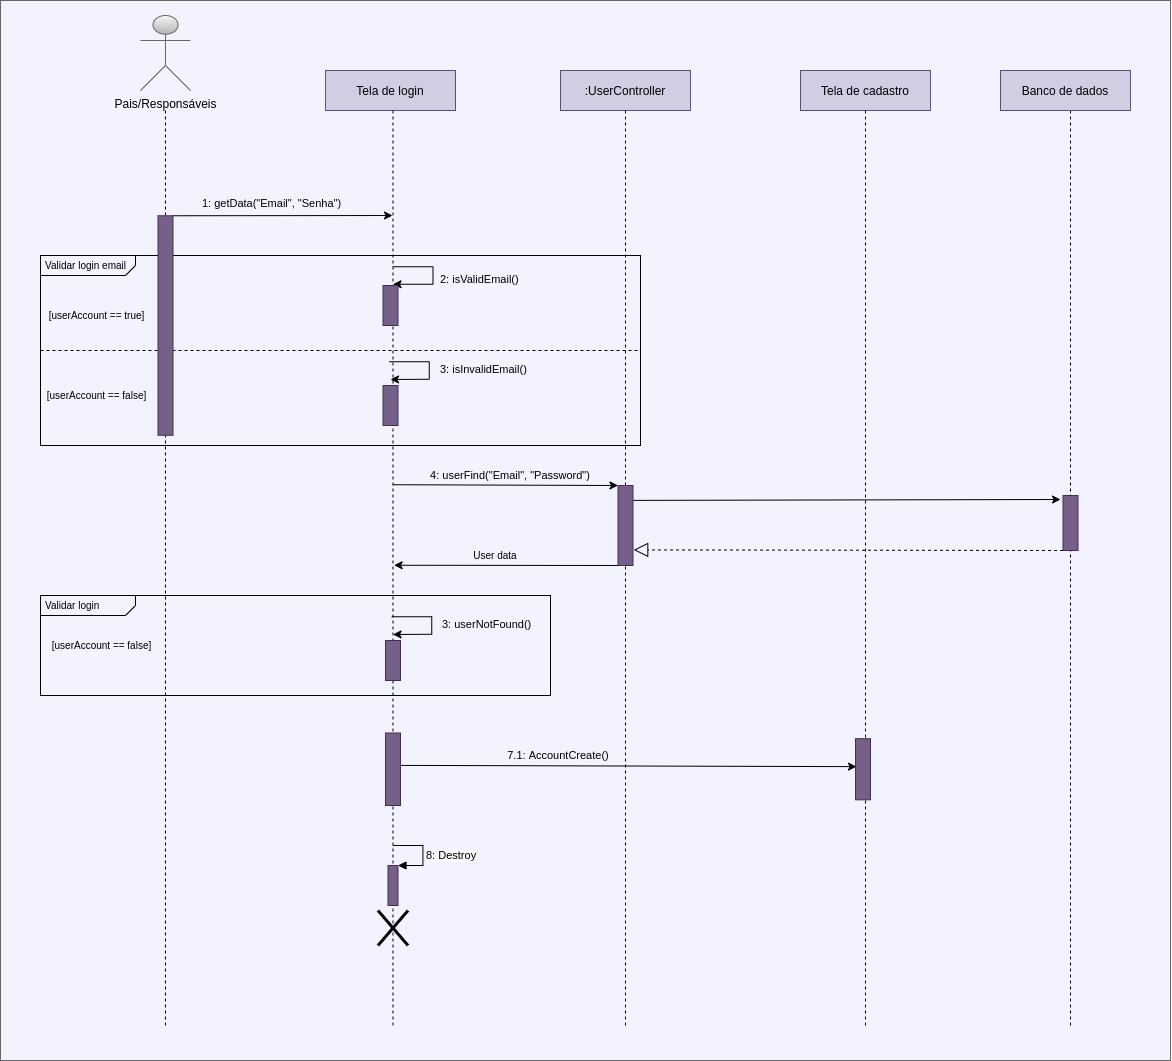

The diagram above was exported from draw.io. Its source (the exported page's mxGraphModel, read from the mxfile embedded in the PNG):
<mxGraphModel dx="275" dy="1151" grid="1" gridSize="10" guides="1" tooltips="1" connect="1" arrows="1" fold="1" page="1" pageScale="1" pageWidth="827" pageHeight="1169" math="0" shadow="0">
  <root>
    <mxCell id="0" />
    <mxCell id="1" parent="0" />
    <mxCell id="Xuynl9pAhP042I0mm08x-48" value="" style="rounded=0;whiteSpace=wrap;html=1;strokeColor=#666666;fontColor=#333333;fillColor=#F2F3FF;" vertex="1" parent="1">
      <mxGeometry x="1950" y="55" width="1170" height="1060" as="geometry" />
    </mxCell>
    <mxCell id="Xuynl9pAhP042I0mm08x-1" value="&lt;p style=&quot;margin: 4px 0px 0px 5px ; text-align: left ; line-height: 100%&quot;&gt;&lt;font style=&quot;font-size: 10px&quot;&gt;Validar login email&lt;/font&gt;&lt;/p&gt;" style="html=1;shape=mxgraph.sysml.package;overflow=fill;labelX=95;align=left;spacingLeft=5;verticalAlign=top;spacingTop=-3;strokeWidth=1;shadow=0;noLabel=0;backgroundOutline=0;sketch=0;fillColor=none;" vertex="1" parent="1">
      <mxGeometry x="1990" y="310" width="600" height="190" as="geometry" />
    </mxCell>
    <mxCell id="Xuynl9pAhP042I0mm08x-2" value="&lt;p style=&quot;margin: 4px 0px 0px 5px ; text-align: left ; line-height: 100%&quot;&gt;&lt;font style=&quot;font-size: 10px&quot;&gt;Validar login&lt;/font&gt;&lt;/p&gt;" style="html=1;shape=mxgraph.sysml.package;overflow=fill;labelX=95;align=left;spacingLeft=5;verticalAlign=top;spacingTop=-3;strokeWidth=1;shadow=0;noLabel=0;backgroundOutline=0;sketch=0;fillColor=none;" vertex="1" parent="1">
      <mxGeometry x="1990" y="650" width="510" height="100" as="geometry" />
    </mxCell>
    <mxCell id="Xuynl9pAhP042I0mm08x-3" value="Pais/Responsáveis" style="shape=umlActor;verticalLabelPosition=bottom;verticalAlign=top;html=1;outlineConnect=0;fillColor=#f5f5f5;strokeColor=#666666;gradientColor=#b3b3b3;" vertex="1" parent="1">
      <mxGeometry x="2090" y="70" width="50" height="75" as="geometry" />
    </mxCell>
    <mxCell id="Xuynl9pAhP042I0mm08x-4" value="Tela de login" style="rounded=0;whiteSpace=wrap;html=1;strokeWidth=1;fillColor=#d0cee2;strokeColor=#56517e;" vertex="1" parent="1">
      <mxGeometry x="2275" y="125" width="130" height="40" as="geometry" />
    </mxCell>
    <mxCell id="Xuynl9pAhP042I0mm08x-5" value="&lt;span style=&quot;color: rgb(0 , 0 , 0) ; font-style: normal ; font-weight: 400 ; letter-spacing: normal ; text-indent: 0px ; text-transform: none ; word-spacing: 0px ; font-family: &amp;#34;helvetica&amp;#34; ; font-size: 11px ; text-align: center ; display: inline ; float: none&quot;&gt;3: isInvalidEmail(&lt;/span&gt;&lt;span style=&quot;color: rgb(0 , 0 , 0) ; font-style: normal ; font-weight: 400 ; letter-spacing: normal ; text-indent: 0px ; text-transform: none ; word-spacing: 0px ; font-family: &amp;#34;helvetica&amp;#34; ; font-size: 11px ; text-align: center ; display: inline ; float: none&quot;&gt;)&lt;/span&gt;" style="text;whiteSpace=wrap;html=1;" vertex="1" parent="1">
      <mxGeometry x="2387.5" y="410" width="90" height="30" as="geometry" />
    </mxCell>
    <mxCell id="Xuynl9pAhP042I0mm08x-6" value=":UserController" style="rounded=0;whiteSpace=wrap;html=1;strokeWidth=1;fillColor=#d0cee2;strokeColor=#56517e;" vertex="1" parent="1">
      <mxGeometry x="2510" y="125" width="130" height="40" as="geometry" />
    </mxCell>
    <mxCell id="Xuynl9pAhP042I0mm08x-7" value="" style="line;strokeWidth=1;direction=south;html=1;dashed=1;" vertex="1" parent="1">
      <mxGeometry x="2570" y="165" width="10" height="915" as="geometry" />
    </mxCell>
    <mxCell id="Xuynl9pAhP042I0mm08x-8" value="Tela de cadastro" style="rounded=0;whiteSpace=wrap;html=1;strokeWidth=1;fillColor=#d0cee2;strokeColor=#56517e;" vertex="1" parent="1">
      <mxGeometry x="2750" y="125" width="130" height="40" as="geometry" />
    </mxCell>
    <mxCell id="Xuynl9pAhP042I0mm08x-9" value="" style="line;strokeWidth=1;direction=south;html=1;dashed=1;" vertex="1" parent="1">
      <mxGeometry x="2810" y="165" width="10" height="915" as="geometry" />
    </mxCell>
    <mxCell id="Xuynl9pAhP042I0mm08x-10" value="" style="endArrow=classic;html=1;exitX=1;exitY=0.5;exitDx=0;exitDy=0;exitPerimeter=0;entryX=0.067;entryY=0.457;entryDx=0;entryDy=0;entryPerimeter=0;" edge="1" parent="1" target="Xuynl9pAhP042I0mm08x-21">
      <mxGeometry width="50" height="50" relative="1" as="geometry">
        <mxPoint x="2347.5" y="819.8899999999999" as="sourcePoint" />
        <mxPoint x="2800" y="821" as="targetPoint" />
        <Array as="points" />
      </mxGeometry>
    </mxCell>
    <mxCell id="Xuynl9pAhP042I0mm08x-11" value="" style="endArrow=none;html=1;strokeWidth=3;" edge="1" parent="1">
      <mxGeometry width="50" height="50" relative="1" as="geometry">
        <mxPoint x="2327.5" y="1000" as="sourcePoint" />
        <mxPoint x="2357.5" y="965" as="targetPoint" />
      </mxGeometry>
    </mxCell>
    <mxCell id="Xuynl9pAhP042I0mm08x-12" value="" style="endArrow=none;html=1;strokeWidth=3;" edge="1" parent="1">
      <mxGeometry width="50" height="50" relative="1" as="geometry">
        <mxPoint x="2327.5" y="965" as="sourcePoint" />
        <mxPoint x="2357.5" y="1000" as="targetPoint" />
      </mxGeometry>
    </mxCell>
    <mxCell id="Xuynl9pAhP042I0mm08x-13" value="7.1: AccountCreate()" style="text;html=1;strokeColor=none;fillColor=none;align=center;verticalAlign=middle;whiteSpace=wrap;rounded=0;fontSize=11;" vertex="1" parent="1">
      <mxGeometry x="2447.5" y="799.9999999999999" width="120" height="20" as="geometry" />
    </mxCell>
    <mxCell id="Xuynl9pAhP042I0mm08x-14" value="" style="shape=partialRectangle;whiteSpace=wrap;html=1;bottom=0;right=0;fillColor=none;rotation=90;strokeWidth=1;" vertex="1" parent="1">
      <mxGeometry x="2350" y="405" width="17.5" height="40" as="geometry" />
    </mxCell>
    <mxCell id="Xuynl9pAhP042I0mm08x-15" value="&lt;span style=&quot;color: rgb(0 , 0 , 0) ; font-style: normal ; font-weight: 400 ; letter-spacing: normal ; text-indent: 0px ; text-transform: none ; word-spacing: 0px ; font-family: &amp;#34;helvetica&amp;#34; ; font-size: 11px ; text-align: center ; display: inline ; float: none&quot;&gt;2: isValidEmail(&lt;/span&gt;&lt;span style=&quot;color: rgb(0 , 0 , 0) ; font-style: normal ; font-weight: 400 ; letter-spacing: normal ; text-indent: 0px ; text-transform: none ; word-spacing: 0px ; font-family: &amp;#34;helvetica&amp;#34; ; font-size: 11px ; text-align: center ; display: inline ; float: none&quot;&gt;)&lt;/span&gt;" style="text;whiteSpace=wrap;html=1;" vertex="1" parent="1">
      <mxGeometry x="2387.5" y="320" width="90" height="30" as="geometry" />
    </mxCell>
    <mxCell id="Xuynl9pAhP042I0mm08x-16" value="" style="shape=partialRectangle;whiteSpace=wrap;html=1;bottom=0;right=0;fillColor=none;rotation=90;strokeWidth=1;" vertex="1" parent="1">
      <mxGeometry x="2353.75" y="310" width="17.5" height="40" as="geometry" />
    </mxCell>
    <mxCell id="Xuynl9pAhP042I0mm08x-17" value="" style="endArrow=classic;html=1;strokeWidth=1;exitX=1;exitY=0;exitDx=0;exitDy=0;" edge="1" parent="1">
      <mxGeometry width="50" height="50" relative="1" as="geometry">
        <mxPoint x="2382.5" y="338.75" as="sourcePoint" />
        <mxPoint x="2342.5" y="338.75" as="targetPoint" />
        <Array as="points">
          <mxPoint x="2372.5" y="338.75" />
        </Array>
      </mxGeometry>
    </mxCell>
    <mxCell id="Xuynl9pAhP042I0mm08x-18" value="" style="endArrow=none;html=1;strokeWidth=1;exitX=0;exitY=0.5;exitDx=0;exitDy=0;exitPerimeter=0;dashed=1;" edge="1" parent="1" source="Xuynl9pAhP042I0mm08x-1">
      <mxGeometry width="50" height="50" relative="1" as="geometry">
        <mxPoint x="1841.5" y="405.63" as="sourcePoint" />
        <mxPoint x="2590" y="405" as="targetPoint" />
      </mxGeometry>
    </mxCell>
    <mxCell id="Xuynl9pAhP042I0mm08x-19" value="1: getData(&quot;Email&quot;, &quot;Senha&quot;)" style="edgeLabel;html=1;align=center;verticalAlign=bottom;resizable=0;points=[];labelBackgroundColor=none;" connectable="0" vertex="1" parent="1">
      <mxGeometry x="2219.999310344828" y="265.4999999999999" as="geometry" />
    </mxCell>
    <mxCell id="Xuynl9pAhP042I0mm08x-20" value="" style="line;strokeWidth=1;direction=south;html=1;dashed=1;" vertex="1" parent="1">
      <mxGeometry x="3015" y="165" width="10" height="915" as="geometry" />
    </mxCell>
    <mxCell id="Xuynl9pAhP042I0mm08x-21" value="" style="rounded=0;whiteSpace=wrap;html=1;comic=0;backgroundOutline=0;container=0;snapToPoint=0;portConstraintRotation=0;noLabel=0;absoluteArcSize=0;imageAspect=0;fillColor=#76608a;strokeColor=#432D57;fontColor=#ffffff;" vertex="1" parent="1">
      <mxGeometry x="2805" y="793.1999999999999" width="15" height="61.11" as="geometry" />
    </mxCell>
    <mxCell id="Xuynl9pAhP042I0mm08x-22" value="" style="rounded=0;whiteSpace=wrap;html=1;comic=0;backgroundOutline=0;container=0;snapToPoint=0;portConstraintRotation=0;noLabel=0;absoluteArcSize=0;imageAspect=0;fillColor=#76608a;strokeColor=#432D57;fontColor=#ffffff;" vertex="1" parent="1">
      <mxGeometry x="3012.5" y="550" width="15" height="55" as="geometry" />
    </mxCell>
    <mxCell id="Xuynl9pAhP042I0mm08x-23" value="" style="endArrow=classic;html=1;fontSize=1;strokeWidth=1;exitX=0.981;exitY=0.186;exitDx=0;exitDy=0;exitPerimeter=0;" edge="1" parent="1" source="Xuynl9pAhP042I0mm08x-27">
      <mxGeometry width="50" height="50" relative="1" as="geometry">
        <mxPoint x="2585" y="554.43" as="sourcePoint" />
        <mxPoint x="3010" y="554" as="targetPoint" />
      </mxGeometry>
    </mxCell>
    <mxCell id="Xuynl9pAhP042I0mm08x-24" value="" style="line;strokeWidth=1;direction=south;html=1;dashed=1;" vertex="1" parent="1">
      <mxGeometry x="2337.5" y="165" width="10" height="915" as="geometry" />
    </mxCell>
    <mxCell id="Xuynl9pAhP042I0mm08x-25" value="" style="endArrow=classic;html=1;fontSize=1;strokeWidth=1;exitX=1;exitY=0;exitDx=0;exitDy=0;" edge="1" parent="1" source="Xuynl9pAhP042I0mm08x-14">
      <mxGeometry width="50" height="50" relative="1" as="geometry">
        <mxPoint x="2330" y="410" as="sourcePoint" />
        <mxPoint x="2340" y="434" as="targetPoint" />
      </mxGeometry>
    </mxCell>
    <mxCell id="Xuynl9pAhP042I0mm08x-26" value="" style="endArrow=classic;html=1;fontSize=1;strokeWidth=1;entryX=0;entryY=0;entryDx=0;entryDy=0;exitX=0.409;exitY=0.507;exitDx=0;exitDy=0;exitPerimeter=0;" edge="1" parent="1" source="Xuynl9pAhP042I0mm08x-24" target="Xuynl9pAhP042I0mm08x-27">
      <mxGeometry width="50" height="50" relative="1" as="geometry">
        <mxPoint x="2342" y="513" as="sourcePoint" />
        <mxPoint x="2576" y="513" as="targetPoint" />
      </mxGeometry>
    </mxCell>
    <mxCell id="Xuynl9pAhP042I0mm08x-27" value="" style="rounded=0;whiteSpace=wrap;html=1;comic=0;backgroundOutline=0;container=0;snapToPoint=0;portConstraintRotation=0;noLabel=0;absoluteArcSize=0;imageAspect=0;fillColor=#76608a;strokeColor=#432D57;fontColor=#ffffff;" vertex="1" parent="1">
      <mxGeometry x="2567.5" y="540" width="15" height="80" as="geometry" />
    </mxCell>
    <mxCell id="Xuynl9pAhP042I0mm08x-28" value="" style="endArrow=classic;html=1;fontSize=1;strokeWidth=1;exitX=0;exitY=1;exitDx=0;exitDy=0;entryX=0.497;entryY=0.393;entryDx=0;entryDy=0;entryPerimeter=0;" edge="1" parent="1" source="Xuynl9pAhP042I0mm08x-27" target="Xuynl9pAhP042I0mm08x-24">
      <mxGeometry width="50" height="50" relative="1" as="geometry">
        <mxPoint x="2568" y="581" as="sourcePoint" />
        <mxPoint x="2344" y="610" as="targetPoint" />
      </mxGeometry>
    </mxCell>
    <mxCell id="Xuynl9pAhP042I0mm08x-29" value="&lt;font style=&quot;font-size: 11px&quot;&gt;4: userFind(&quot;Email&quot;, &quot;Password&quot;)&lt;/font&gt;" style="text;html=1;strokeColor=none;fillColor=none;align=center;verticalAlign=middle;whiteSpace=wrap;rounded=0;dashed=1;fontSize=1;" vertex="1" parent="1">
      <mxGeometry x="2335" y="520" width="250" height="20" as="geometry" />
    </mxCell>
    <mxCell id="Xuynl9pAhP042I0mm08x-30" value="&lt;span style=&quot;color: rgb(0 , 0 , 0) ; font-style: normal ; font-weight: 400 ; letter-spacing: normal ; text-indent: 0px ; text-transform: none ; word-spacing: 0px ; font-family: &amp;#34;helvetica&amp;#34; ; font-size: 11px ; text-align: center ; display: inline ; float: none&quot;&gt;3: userNotFound(&lt;/span&gt;&lt;span style=&quot;color: rgb(0 , 0 , 0) ; font-style: normal ; font-weight: 400 ; letter-spacing: normal ; text-indent: 0px ; text-transform: none ; word-spacing: 0px ; font-family: &amp;#34;helvetica&amp;#34; ; font-size: 11px ; text-align: center ; display: inline ; float: none&quot;&gt;)&lt;/span&gt;" style="text;whiteSpace=wrap;html=1;" vertex="1" parent="1">
      <mxGeometry x="2390" y="665" width="100" height="30" as="geometry" />
    </mxCell>
    <mxCell id="Xuynl9pAhP042I0mm08x-31" value="" style="rounded=0;whiteSpace=wrap;html=1;comic=0;backgroundOutline=0;container=0;snapToPoint=0;portConstraintRotation=0;noLabel=0;absoluteArcSize=0;imageAspect=0;fillColor=#76608a;strokeColor=#432D57;fontColor=#ffffff;" vertex="1" parent="1">
      <mxGeometry x="2335" y="695" width="15" height="40" as="geometry" />
    </mxCell>
    <mxCell id="Xuynl9pAhP042I0mm08x-32" value="" style="shape=partialRectangle;whiteSpace=wrap;html=1;bottom=0;right=0;fillColor=none;rotation=90;strokeWidth=1;" vertex="1" parent="1">
      <mxGeometry x="2352.5" y="660" width="17.5" height="40" as="geometry" />
    </mxCell>
    <mxCell id="Xuynl9pAhP042I0mm08x-33" value="" style="endArrow=classic;html=1;fontSize=1;strokeWidth=1;exitX=1;exitY=0;exitDx=0;exitDy=0;" edge="1" parent="1" source="Xuynl9pAhP042I0mm08x-32">
      <mxGeometry width="50" height="50" relative="1" as="geometry">
        <mxPoint x="2332.5" y="665" as="sourcePoint" />
        <mxPoint x="2342.5" y="689" as="targetPoint" />
      </mxGeometry>
    </mxCell>
    <mxCell id="Xuynl9pAhP042I0mm08x-34" value="" style="line;strokeWidth=1;direction=south;html=1;dashed=1;" vertex="1" parent="1">
      <mxGeometry x="2110" y="165" width="10" height="915" as="geometry" />
    </mxCell>
    <mxCell id="Xuynl9pAhP042I0mm08x-35" value="" style="rounded=0;whiteSpace=wrap;html=1;comic=0;backgroundOutline=0;container=0;snapToPoint=0;portConstraintRotation=0;noLabel=0;absoluteArcSize=0;imageAspect=0;fillColor=#76608a;strokeColor=#432D57;fontColor=#ffffff;" vertex="1" parent="1">
      <mxGeometry x="2107.5" y="270.25" width="15" height="219.5" as="geometry" />
    </mxCell>
    <mxCell id="Xuynl9pAhP042I0mm08x-36" value="" style="rounded=0;whiteSpace=wrap;html=1;comic=0;backgroundOutline=0;container=0;snapToPoint=0;portConstraintRotation=0;noLabel=0;absoluteArcSize=0;imageAspect=0;fillColor=#76608a;strokeColor=#432D57;fontColor=#ffffff;" vertex="1" parent="1">
      <mxGeometry x="2332.5" y="340" width="15" height="40" as="geometry" />
    </mxCell>
    <mxCell id="Xuynl9pAhP042I0mm08x-37" value="" style="rounded=0;whiteSpace=wrap;html=1;comic=0;backgroundOutline=0;container=0;snapToPoint=0;portConstraintRotation=0;noLabel=0;absoluteArcSize=0;imageAspect=0;fillColor=#76608a;strokeColor=#432D57;fontColor=#ffffff;" vertex="1" parent="1">
      <mxGeometry x="2332.5" y="440" width="15" height="40" as="geometry" />
    </mxCell>
    <mxCell id="Xuynl9pAhP042I0mm08x-38" value="" style="html=1;points=[];perimeter=orthogonalPerimeter;fillColor=#76608a;strokeColor=#432D57;fontColor=#ffffff;" vertex="1" parent="1">
      <mxGeometry x="2337.5" y="920" width="10" height="40" as="geometry" />
    </mxCell>
    <mxCell id="Xuynl9pAhP042I0mm08x-39" value="&lt;span style=&quot;font-size: 11px; text-align: center; background-color: rgb(248, 249, 250);&quot;&gt;8: Destroy&lt;/span&gt;" style="edgeStyle=orthogonalEdgeStyle;html=1;align=left;spacingLeft=2;endArrow=block;rounded=0;entryX=1;entryY=0;fontSize=11;" edge="1" parent="1" target="Xuynl9pAhP042I0mm08x-38">
      <mxGeometry x="0.0667" relative="1" as="geometry">
        <mxPoint x="2342.5" y="900" as="sourcePoint" />
        <Array as="points">
          <mxPoint x="2372.5" y="900" />
        </Array>
        <mxPoint as="offset" />
      </mxGeometry>
    </mxCell>
    <mxCell id="Xuynl9pAhP042I0mm08x-40" value="" style="endArrow=block;dashed=1;endFill=0;endSize=12;html=1;exitX=0;exitY=1;exitDx=0;exitDy=0;entryX=1.047;entryY=0.805;entryDx=0;entryDy=0;entryPerimeter=0;" edge="1" parent="1" source="Xuynl9pAhP042I0mm08x-22" target="Xuynl9pAhP042I0mm08x-27">
      <mxGeometry width="160" relative="1" as="geometry">
        <mxPoint x="2680" y="600" as="sourcePoint" />
        <mxPoint x="2840" y="600" as="targetPoint" />
      </mxGeometry>
    </mxCell>
    <mxCell id="Xuynl9pAhP042I0mm08x-41" value="" style="rounded=0;whiteSpace=wrap;html=1;comic=0;backgroundOutline=0;container=0;snapToPoint=0;portConstraintRotation=0;noLabel=0;absoluteArcSize=0;imageAspect=0;fillColor=#76608a;strokeColor=#432D57;fontColor=#ffffff;" vertex="1" parent="1">
      <mxGeometry x="2335" y="787.5" width="15" height="72.5" as="geometry" />
    </mxCell>
    <mxCell id="Xuynl9pAhP042I0mm08x-42" value="[userAccount == false]" style="text;html=1;strokeColor=none;fillColor=none;align=center;verticalAlign=middle;whiteSpace=wrap;rounded=0;fontSize=10;" vertex="1" parent="1">
      <mxGeometry x="1995" y="690" width="112.5" height="20" as="geometry" />
    </mxCell>
    <mxCell id="Xuynl9pAhP042I0mm08x-43" value="[userAccount == false]" style="text;html=1;strokeColor=none;fillColor=none;align=center;verticalAlign=middle;whiteSpace=wrap;rounded=0;fontSize=10;" vertex="1" parent="1">
      <mxGeometry x="1990" y="440" width="112.5" height="20" as="geometry" />
    </mxCell>
    <mxCell id="Xuynl9pAhP042I0mm08x-44" value="[userAccount == true]" style="text;html=1;strokeColor=none;fillColor=none;align=center;verticalAlign=middle;whiteSpace=wrap;rounded=0;fontSize=10;" vertex="1" parent="1">
      <mxGeometry x="1990" y="360" width="112.5" height="20" as="geometry" />
    </mxCell>
    <mxCell id="Xuynl9pAhP042I0mm08x-45" value="User data" style="text;html=1;strokeColor=none;fillColor=none;align=center;verticalAlign=middle;whiteSpace=wrap;rounded=0;fontSize=10;" vertex="1" parent="1">
      <mxGeometry x="2405" y="600" width="80" height="20" as="geometry" />
    </mxCell>
    <mxCell id="Xuynl9pAhP042I0mm08x-46" value="" style="endArrow=classic;html=1;fontSize=11;exitX=1;exitY=0;exitDx=0;exitDy=0;" edge="1" parent="1" source="Xuynl9pAhP042I0mm08x-35">
      <mxGeometry width="50" height="50" relative="1" as="geometry">
        <mxPoint x="2220" y="300" as="sourcePoint" />
        <mxPoint x="2342" y="270" as="targetPoint" />
      </mxGeometry>
    </mxCell>
    <mxCell id="Xuynl9pAhP042I0mm08x-47" value="Banco de dados" style="rounded=0;whiteSpace=wrap;html=1;strokeWidth=1;fillColor=#d0cee2;strokeColor=#56517e;" vertex="1" parent="1">
      <mxGeometry x="2950" y="125" width="130" height="40" as="geometry" />
    </mxCell>
  </root>
</mxGraphModel>